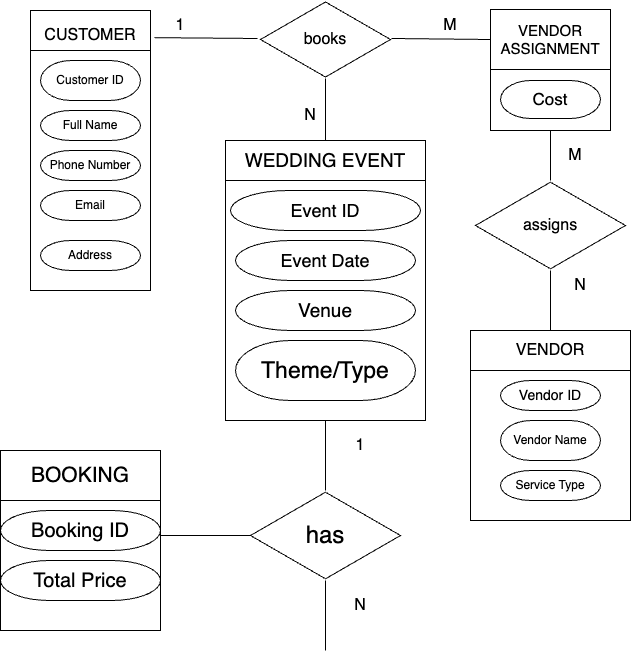

The diagram above was exported from draw.io. Its source (the exported page's mxGraphModel, read from the mxfile embedded in the PNG):
<mxGraphModel dx="946" dy="784" grid="1" gridSize="10" guides="1" tooltips="1" connect="1" arrows="1" fold="1" page="1" pageScale="1" pageWidth="850" pageHeight="1100" math="0" shadow="0">
  <root>
    <mxCell id="0" />
    <mxCell id="1" parent="0" />
    <mxCell id="8p9i-dV-XNefv0md8wi3-1" value="&lt;font style=&quot;font-size: 16px;&quot;&gt;books&lt;/font&gt;" style="html=1;whiteSpace=wrap;aspect=fixed;shape=isoRectangle;" vertex="1" parent="1">
      <mxGeometry x="320" y="220" width="130" height="78" as="geometry" />
    </mxCell>
    <mxCell id="8p9i-dV-XNefv0md8wi3-2" value="" style="endArrow=none;html=1;rounded=0;fontSize=12;startSize=8;endSize=8;curved=1;exitX=-0.023;exitY=0.487;exitDx=0;exitDy=0;exitPerimeter=0;entryX=1.033;entryY=0.097;entryDx=0;entryDy=0;entryPerimeter=0;" edge="1" parent="1" source="8p9i-dV-XNefv0md8wi3-1" target="8p9i-dV-XNefv0md8wi3-3">
      <mxGeometry width="50" height="50" relative="1" as="geometry">
        <mxPoint x="460" y="490" as="sourcePoint" />
        <mxPoint x="270" y="330" as="targetPoint" />
      </mxGeometry>
    </mxCell>
    <mxCell id="8p9i-dV-XNefv0md8wi3-3" value="" style="rounded=0;whiteSpace=wrap;html=1;" vertex="1" parent="1">
      <mxGeometry x="90" y="230" width="120" height="280" as="geometry" />
    </mxCell>
    <mxCell id="8p9i-dV-XNefv0md8wi3-5" value="" style="verticalLabelPosition=bottom;verticalAlign=top;html=1;shape=mxgraph.basic.rect;fillColor2=none;strokeWidth=1;size=20;indent=5;" vertex="1" parent="1">
      <mxGeometry x="90" y="230" width="120" height="40" as="geometry" />
    </mxCell>
    <mxCell id="8p9i-dV-XNefv0md8wi3-6" value="CUSTOMER" style="text;strokeColor=none;fillColor=none;html=1;align=center;verticalAlign=middle;whiteSpace=wrap;rounded=0;fontSize=16;" vertex="1" parent="1">
      <mxGeometry x="120" y="240" width="60" height="30" as="geometry" />
    </mxCell>
    <mxCell id="8p9i-dV-XNefv0md8wi3-12" value="Customer ID" style="strokeWidth=1;html=1;shape=mxgraph.flowchart.terminator;whiteSpace=wrap;" vertex="1" parent="1">
      <mxGeometry x="100" y="280" width="100" height="40" as="geometry" />
    </mxCell>
    <mxCell id="8p9i-dV-XNefv0md8wi3-14" value="Phone Number" style="strokeWidth=1;html=1;shape=mxgraph.flowchart.terminator;whiteSpace=wrap;" vertex="1" parent="1">
      <mxGeometry x="100" y="370" width="100" height="30" as="geometry" />
    </mxCell>
    <mxCell id="8p9i-dV-XNefv0md8wi3-15" value="Full Name" style="strokeWidth=1;html=1;shape=mxgraph.flowchart.terminator;whiteSpace=wrap;" vertex="1" parent="1">
      <mxGeometry x="100" y="330" width="100" height="30" as="geometry" />
    </mxCell>
    <mxCell id="8p9i-dV-XNefv0md8wi3-16" value="Address" style="strokeWidth=1;html=1;shape=mxgraph.flowchart.terminator;whiteSpace=wrap;" vertex="1" parent="1">
      <mxGeometry x="100" y="460" width="100" height="30" as="geometry" />
    </mxCell>
    <mxCell id="8p9i-dV-XNefv0md8wi3-17" value="Email" style="strokeWidth=1;html=1;shape=mxgraph.flowchart.terminator;whiteSpace=wrap;" vertex="1" parent="1">
      <mxGeometry x="100" y="410" width="100" height="30" as="geometry" />
    </mxCell>
    <mxCell id="8p9i-dV-XNefv0md8wi3-19" value="1" style="text;strokeColor=none;fillColor=none;html=1;align=center;verticalAlign=middle;whiteSpace=wrap;rounded=0;fontSize=16;" vertex="1" parent="1">
      <mxGeometry x="210" y="230" width="60" height="30" as="geometry" />
    </mxCell>
    <mxCell id="8p9i-dV-XNefv0md8wi3-20" value="" style="endArrow=none;html=1;rounded=0;fontSize=12;startSize=8;endSize=8;curved=1;exitX=1.008;exitY=0.487;exitDx=0;exitDy=0;exitPerimeter=0;" edge="1" parent="1" source="8p9i-dV-XNefv0md8wi3-1">
      <mxGeometry width="50" height="50" relative="1" as="geometry">
        <mxPoint x="500" y="275" as="sourcePoint" />
        <mxPoint x="550" y="259" as="targetPoint" />
      </mxGeometry>
    </mxCell>
    <mxCell id="8p9i-dV-XNefv0md8wi3-21" value="M" style="text;strokeColor=none;fillColor=none;html=1;align=center;verticalAlign=middle;whiteSpace=wrap;rounded=0;fontSize=16;" vertex="1" parent="1">
      <mxGeometry x="480" y="230" width="60" height="30" as="geometry" />
    </mxCell>
    <mxCell id="8p9i-dV-XNefv0md8wi3-25" value="&lt;font style=&quot;font-size: 15px;&quot;&gt;VENDOR&lt;/font&gt;&lt;div&gt;&lt;font style=&quot;font-size: 15px;&quot;&gt;ASSIGNMENT&lt;/font&gt;&lt;/div&gt;" style="rounded=0;whiteSpace=wrap;html=1;" vertex="1" parent="1">
      <mxGeometry x="550" y="229" width="120" height="60" as="geometry" />
    </mxCell>
    <mxCell id="8p9i-dV-XNefv0md8wi3-26" value="" style="rounded=0;whiteSpace=wrap;html=1;" vertex="1" parent="1">
      <mxGeometry x="550" y="289" width="120" height="61" as="geometry" />
    </mxCell>
    <mxCell id="8p9i-dV-XNefv0md8wi3-27" value="&lt;font style=&quot;font-size: 17px;&quot;&gt;Cost&lt;/font&gt;" style="strokeWidth=1;html=1;shape=mxgraph.flowchart.terminator;whiteSpace=wrap;" vertex="1" parent="1">
      <mxGeometry x="560" y="300" width="100" height="38" as="geometry" />
    </mxCell>
    <mxCell id="8p9i-dV-XNefv0md8wi3-28" value="&lt;font style=&quot;font-size: 16px;&quot;&gt;assigns&lt;/font&gt;" style="html=1;whiteSpace=wrap;aspect=fixed;shape=isoRectangle;" vertex="1" parent="1">
      <mxGeometry x="535" y="400" width="150" height="90" as="geometry" />
    </mxCell>
    <mxCell id="8p9i-dV-XNefv0md8wi3-29" value="" style="line;strokeWidth=1;direction=south;html=1;" vertex="1" parent="1">
      <mxGeometry x="605" y="350" width="10" height="50" as="geometry" />
    </mxCell>
    <mxCell id="8p9i-dV-XNefv0md8wi3-30" value="M" style="text;strokeColor=none;fillColor=none;html=1;align=center;verticalAlign=middle;whiteSpace=wrap;rounded=0;fontSize=16;" vertex="1" parent="1">
      <mxGeometry x="605" y="360" width="60" height="30" as="geometry" />
    </mxCell>
    <mxCell id="8p9i-dV-XNefv0md8wi3-31" value="" style="line;strokeWidth=1;direction=south;html=1;" vertex="1" parent="1">
      <mxGeometry x="605" y="490" width="10" height="60" as="geometry" />
    </mxCell>
    <mxCell id="8p9i-dV-XNefv0md8wi3-32" value="N" style="text;strokeColor=none;fillColor=none;html=1;align=center;verticalAlign=middle;whiteSpace=wrap;rounded=0;fontSize=16;" vertex="1" parent="1">
      <mxGeometry x="610" y="490" width="60" height="30" as="geometry" />
    </mxCell>
    <mxCell id="8p9i-dV-XNefv0md8wi3-33" value="" style="rounded=0;whiteSpace=wrap;html=1;" vertex="1" parent="1">
      <mxGeometry x="530" y="550" width="160" height="190" as="geometry" />
    </mxCell>
    <mxCell id="8p9i-dV-XNefv0md8wi3-34" value="&lt;font style=&quot;font-size: 16px;&quot;&gt;VENDOR&lt;/font&gt;" style="rounded=0;whiteSpace=wrap;html=1;" vertex="1" parent="1">
      <mxGeometry x="530" y="550" width="160" height="40" as="geometry" />
    </mxCell>
    <mxCell id="8p9i-dV-XNefv0md8wi3-35" value="Service Type" style="strokeWidth=1;html=1;shape=mxgraph.flowchart.terminator;whiteSpace=wrap;" vertex="1" parent="1">
      <mxGeometry x="560" y="690" width="100" height="30" as="geometry" />
    </mxCell>
    <mxCell id="8p9i-dV-XNefv0md8wi3-36" value="Vendor Name" style="strokeWidth=1;html=1;shape=mxgraph.flowchart.terminator;whiteSpace=wrap;" vertex="1" parent="1">
      <mxGeometry x="560" y="640" width="100" height="40" as="geometry" />
    </mxCell>
    <mxCell id="8p9i-dV-XNefv0md8wi3-37" value="&lt;font style=&quot;font-size: 14px;&quot;&gt;Vendor ID&lt;/font&gt;" style="strokeWidth=1;html=1;shape=mxgraph.flowchart.terminator;whiteSpace=wrap;" vertex="1" parent="1">
      <mxGeometry x="560" y="600" width="100" height="30" as="geometry" />
    </mxCell>
    <mxCell id="8p9i-dV-XNefv0md8wi3-38" value="" style="line;strokeWidth=1;direction=south;html=1;" vertex="1" parent="1">
      <mxGeometry x="380" y="298" width="10" height="62" as="geometry" />
    </mxCell>
    <mxCell id="8p9i-dV-XNefv0md8wi3-39" value="N" style="text;strokeColor=none;fillColor=none;html=1;align=center;verticalAlign=middle;whiteSpace=wrap;rounded=0;fontSize=16;" vertex="1" parent="1">
      <mxGeometry x="340" y="320" width="60" height="30" as="geometry" />
    </mxCell>
    <mxCell id="8p9i-dV-XNefv0md8wi3-45" value="" style="swimlane;startSize=0;" vertex="1" parent="1">
      <mxGeometry x="285" y="360" width="200" height="280" as="geometry" />
    </mxCell>
    <mxCell id="8p9i-dV-XNefv0md8wi3-46" value="&lt;font style=&quot;font-size: 19px;&quot;&gt;WEDDING EVENT&lt;/font&gt;" style="rounded=0;whiteSpace=wrap;html=1;" vertex="1" parent="8p9i-dV-XNefv0md8wi3-45">
      <mxGeometry width="200" height="40" as="geometry" />
    </mxCell>
    <mxCell id="8p9i-dV-XNefv0md8wi3-50" value="&lt;font style=&quot;font-size: 23px;&quot;&gt;Theme/Type&lt;/font&gt;" style="strokeWidth=1;html=1;shape=mxgraph.flowchart.terminator;whiteSpace=wrap;" vertex="1" parent="8p9i-dV-XNefv0md8wi3-45">
      <mxGeometry x="10" y="200" width="180" height="60" as="geometry" />
    </mxCell>
    <mxCell id="8p9i-dV-XNefv0md8wi3-49" value="&lt;font style=&quot;font-size: 19px;&quot;&gt;Venue&lt;/font&gt;" style="strokeWidth=1;html=1;shape=mxgraph.flowchart.terminator;whiteSpace=wrap;" vertex="1" parent="8p9i-dV-XNefv0md8wi3-45">
      <mxGeometry x="10" y="150" width="180" height="40" as="geometry" />
    </mxCell>
    <mxCell id="8p9i-dV-XNefv0md8wi3-48" value="&lt;font style=&quot;font-size: 18px;&quot;&gt;Event Date&lt;/font&gt;" style="strokeWidth=1;html=1;shape=mxgraph.flowchart.terminator;whiteSpace=wrap;" vertex="1" parent="8p9i-dV-XNefv0md8wi3-45">
      <mxGeometry x="10" y="100" width="180" height="40" as="geometry" />
    </mxCell>
    <mxCell id="8p9i-dV-XNefv0md8wi3-47" value="&lt;font style=&quot;font-size: 18px;&quot;&gt;Event ID&lt;/font&gt;" style="strokeWidth=1;html=1;shape=mxgraph.flowchart.terminator;whiteSpace=wrap;" vertex="1" parent="8p9i-dV-XNefv0md8wi3-45">
      <mxGeometry x="5" y="50" width="190" height="40" as="geometry" />
    </mxCell>
    <mxCell id="8p9i-dV-XNefv0md8wi3-51" value="" style="line;strokeWidth=1;direction=south;html=1;" vertex="1" parent="1">
      <mxGeometry x="380" y="640" width="10" height="70" as="geometry" />
    </mxCell>
    <mxCell id="8p9i-dV-XNefv0md8wi3-52" value="&lt;font style=&quot;font-size: 24px;&quot;&gt;has&lt;/font&gt;" style="html=1;whiteSpace=wrap;aspect=fixed;shape=isoRectangle;" vertex="1" parent="1">
      <mxGeometry x="310" y="710" width="150" height="90" as="geometry" />
    </mxCell>
    <mxCell id="8p9i-dV-XNefv0md8wi3-53" value="" style="line;strokeWidth=1;direction=south;html=1;" vertex="1" parent="1">
      <mxGeometry x="380" y="800" width="10" height="70" as="geometry" />
    </mxCell>
    <mxCell id="8p9i-dV-XNefv0md8wi3-54" value="1" style="text;strokeColor=none;fillColor=none;html=1;align=center;verticalAlign=middle;whiteSpace=wrap;rounded=0;fontSize=16;" vertex="1" parent="1">
      <mxGeometry x="390" y="650" width="60" height="30" as="geometry" />
    </mxCell>
    <mxCell id="8p9i-dV-XNefv0md8wi3-55" value="N" style="text;strokeColor=none;fillColor=none;html=1;align=center;verticalAlign=middle;whiteSpace=wrap;rounded=0;fontSize=16;" vertex="1" parent="1">
      <mxGeometry x="390" y="810" width="60" height="30" as="geometry" />
    </mxCell>
    <mxCell id="8p9i-dV-XNefv0md8wi3-56" value="" style="line;strokeWidth=1;html=1;" vertex="1" parent="1">
      <mxGeometry x="220" y="750" width="90" height="10" as="geometry" />
    </mxCell>
    <mxCell id="8p9i-dV-XNefv0md8wi3-59" value="" style="swimlane;startSize=0;" vertex="1" parent="1">
      <mxGeometry x="60" y="670" width="160" height="180" as="geometry" />
    </mxCell>
    <mxCell id="8p9i-dV-XNefv0md8wi3-60" value="&lt;font style=&quot;font-size: 21px;&quot;&gt;BOOKING&lt;/font&gt;" style="rounded=0;whiteSpace=wrap;html=1;" vertex="1" parent="8p9i-dV-XNefv0md8wi3-59">
      <mxGeometry width="160" height="50" as="geometry" />
    </mxCell>
    <mxCell id="8p9i-dV-XNefv0md8wi3-62" value="&lt;font style=&quot;font-size: 20px;&quot;&gt;Booking ID&lt;/font&gt;" style="strokeWidth=1;html=1;shape=mxgraph.flowchart.terminator;whiteSpace=wrap;" vertex="1" parent="8p9i-dV-XNefv0md8wi3-59">
      <mxGeometry y="60" width="160" height="40" as="geometry" />
    </mxCell>
    <mxCell id="8p9i-dV-XNefv0md8wi3-61" value="&lt;font style=&quot;font-size: 20px;&quot;&gt;Total Price&lt;/font&gt;" style="strokeWidth=1;html=1;shape=mxgraph.flowchart.terminator;whiteSpace=wrap;" vertex="1" parent="8p9i-dV-XNefv0md8wi3-59">
      <mxGeometry y="110" width="160" height="40" as="geometry" />
    </mxCell>
  </root>
</mxGraphModel>